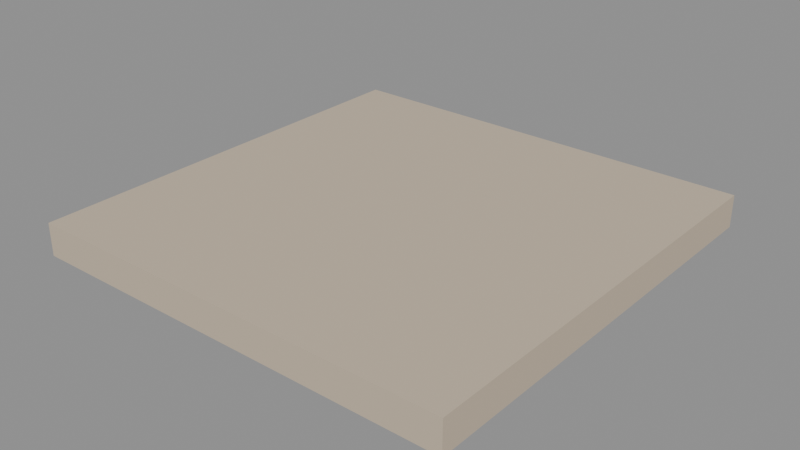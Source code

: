 # Source: city_paving_4.blend  (saved by Blender 5.4.6; exported with 4.5.12 LTS)
import bpy
from mathutils import Matrix  # noqa: F401  (used for matrix-valued properties, if any)

bpy.ops.wm.read_factory_settings(use_empty=True)
scene = bpy.context.scene
scene.name = 'CityPaving4Asset'

# ---- collections
col_stubby_citypaving4 = bpy.data.collections.new('STUBBY_CityPaving4'); scene.collection.children.link(col_stubby_citypaving4)

# ---- materials (node trees are filled in below, after node groups)
mat_city_paving = bpy.data.materials.new('City_Paving')
mat_city_paving.use_backface_culling = True
mat_city_paving.diffuse_color = (0.5841, 0.4851, 0.3663, 1.0)

# ---- material node trees
mat_city_paving.use_nodes = True; mat_city_paving.node_tree.nodes.clear()
_N = mat_city_paving.node_tree.nodes; _L = mat_city_paving.node_tree.links
n0 = _N.new('ShaderNodeBsdfPrincipled'); n0.name = 'Principled BSDF'; n0.location = (-200, 100)
n0.inputs[0].default_value = (0.5841, 0.4851, 0.3663, 1.0)
n0.inputs[2].default_value = 0.8
n0.inputs[10].default_value = 0.005
n1 = _N.new('ShaderNodeOutputMaterial'); n1.name = 'Material Output'; n1.location = (200, 100)
_L.new(n0.outputs[0], n1.inputs[0])
n1.is_active_output = True

# ---- meshes
me_citypaving4_slab = bpy.data.meshes.new('CityPaving4_Slab')
me_citypaving4_slab.from_pydata([(0.0, 0.0, -0.3), (0.0, 0.0, 0.0), (0.0, 4.0, -0.3), (0.0, 4.0, 0.0), (4.0, 0.0, -0.3), (4.0, 0.0, 0.0), (4.0, 4.0, -0.3), (4.0, 4.0, 0.0)], [], [(0, 1, 3, 2), (2, 3, 7, 6), (6, 7, 5, 4), (4, 5, 1, 0), (2, 6, 4, 0), (7, 3, 1, 5)])
_uv = me_citypaving4_slab.uv_layers.new(name='UVMap')
_uv.uv.foreach_set('vector', [0.0, -0.3, 0.0, 0.0, 4.0, 0.0, 4.0, -0.3, 0.0, -0.3, 0.0, 0.0, 4.0, 0.0, 4.0, -0.3, 4.0, -0.3, 4.0, 0.0, 0.0, 0.0, 0.0, -0.3, 4.0, -0.3, 4.0, 0.0, 0.0, 0.0, 0.0, -0.3, 0.0, 4.0, 4.0, 4.0, 4.0, 0.0, 0.0, 0.0, 4.0, 4.0, 0.0, 4.0, 0.0, 0.0, 4.0, 0.0])
me_citypaving4_slab.materials.append(mat_city_paving)
me_citypaving4_slab.update()

# ---- objects
ob_citypaving4_root = bpy.data.objects.new('CityPaving4_Root', None)
ob_citypaving4_slab = bpy.data.objects.new('CityPaving4_Slab', me_citypaving4_slab)
ob_city_paving_4_lod0 = bpy.data.objects.new('city_paving_4_LOD0', None)

# ---- transforms, parenting, visibility, modifiers, constraints
ob_citypaving4_root.location = (0.0, 0.0, 0.0)
ob_citypaving4_slab.parent = ob_city_paving_4_lod0
ob_citypaving4_slab.location = (0.0, 0.0, 0.0)
ob_city_paving_4_lod0.parent = ob_citypaving4_root
ob_city_paving_4_lod0.location = (0.0, 0.0, 0.0)

# ---- collection membership
col_stubby_citypaving4.objects.link(ob_citypaving4_root)
col_stubby_citypaving4.objects.link(ob_citypaving4_slab)
col_stubby_citypaving4.objects.link(ob_city_paving_4_lod0)

# ---- scene / render settings (as saved in the file)
scene.frame_start = 1; scene.frame_end = 250; scene.frame_set(1)
scene.render.engine = 'BLENDER_EEVEE_NEXT'
scene.render.image_settings.exr_codec = 'NONE'
scene.render.use_bake_clear = False
scene.render.bake_margin = 0
scene.render.bake_bias = 0.0
scene.render.bake_samples = 0
scene.render.simplify_subdivision_render = 0
scene.render.simplify_child_particles_render = 0.0
scene.render.compositor_device = 'GPU'
scene.eevee.use_volume_custom_range = False
scene.eevee.gtao_distance = 0.0
scene.eevee.use_fast_gi = False
scene.eevee.fast_gi_thickness_near = 0.1
scene.eevee.fast_gi_thickness_far = 0.0
scene.eevee.ray_tracing_options.screen_trace_thickness = 0.1
bpy.context.view_layer.update()

# ---- added for rendering (the .blend has no active camera and no usable light): camera, sun + grey world if the file has none
cam_auto = bpy.data.cameras.new('AutoCamera')
cam_auto.lens = 50.0
cam_auto.sensor_width = 36.0
cam_auto.clip_end = 1000.0
ob_auto_camera = bpy.data.objects.new('AutoCamera', cam_auto)
scene.collection.objects.link(ob_auto_camera)
ob_auto_camera.location = (7.24122, -4.28946, 4.04297)
ob_auto_camera.rotation_euler = (1.09748, -7.21219e-08, 0.694738)
scene.camera = ob_auto_camera
light_auto_sun = bpy.data.lights.new('AutoSun', 'SUN')
light_auto_sun.energy = 3.0
light_auto_sun.angle = 0.0523599
ob_auto_sun = bpy.data.objects.new('AutoSun', light_auto_sun)
scene.collection.objects.link(ob_auto_sun)
ob_auto_sun.rotation_euler = (0.872665, 0.174533, 0.523599)
if scene.world is None:
    world_auto = bpy.data.worlds.new('AutoWorld')
    world_auto.color = (0.3, 0.3, 0.3)
    scene.world = world_auto
bpy.context.view_layer.update()

